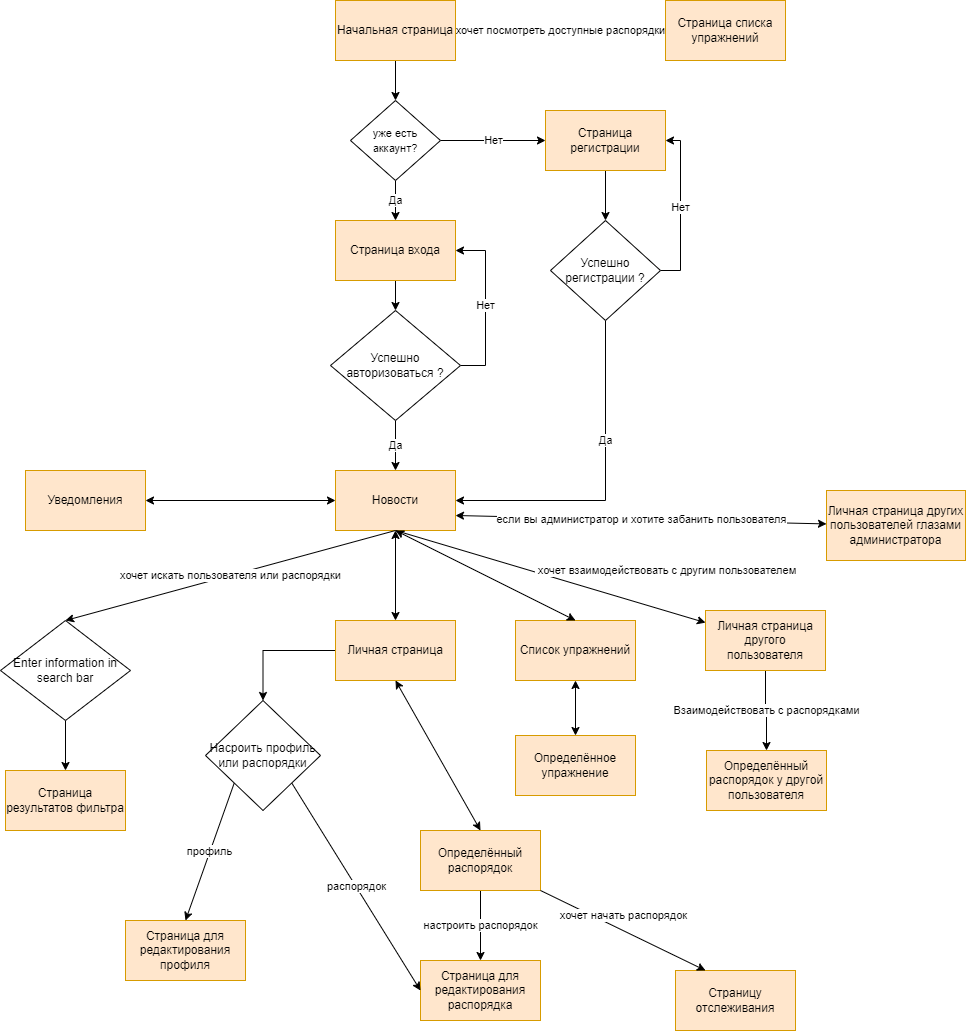

The diagram above was exported from draw.io. Its source (the exported page's mxGraphModel, read from the mxfile embedded in the PNG):
<mxGraphModel dx="1422" dy="798" grid="1" gridSize="10" guides="1" tooltips="1" connect="1" arrows="1" fold="1" page="1" pageScale="1" pageWidth="850" pageHeight="1100" math="0" shadow="0">
  <root>
    <mxCell id="0" />
    <mxCell id="1" parent="0" />
    <mxCell id="9UM9cpGr8_4hgZ6bG0Q0-3" value="хочет посмотреть доступные распорядки" style="edgeStyle=orthogonalEdgeStyle;rounded=0;orthogonalLoop=1;jettySize=auto;html=1;" parent="1" source="9UM9cpGr8_4hgZ6bG0Q0-1" target="9UM9cpGr8_4hgZ6bG0Q0-2" edge="1">
      <mxGeometry relative="1" as="geometry" />
    </mxCell>
    <mxCell id="9UM9cpGr8_4hgZ6bG0Q0-7" value="" style="edgeStyle=orthogonalEdgeStyle;rounded=0;orthogonalLoop=1;jettySize=auto;html=1;" parent="1" source="9UM9cpGr8_4hgZ6bG0Q0-1" target="9UM9cpGr8_4hgZ6bG0Q0-6" edge="1">
      <mxGeometry x="-0.1111" y="20" relative="1" as="geometry">
        <mxPoint as="offset" />
      </mxGeometry>
    </mxCell>
    <mxCell id="9UM9cpGr8_4hgZ6bG0Q0-1" value="Начальная страница" style="rounded=0;whiteSpace=wrap;html=1;fillColor=#ffe6cc;strokeColor=#d79b00;" parent="1" vertex="1">
      <mxGeometry x="340" y="30" width="120" height="60" as="geometry" />
    </mxCell>
    <mxCell id="9UM9cpGr8_4hgZ6bG0Q0-2" value="Страница списка упражнений" style="whiteSpace=wrap;html=1;rounded=0;fillColor=#ffe6cc;strokeColor=#d79b00;" parent="1" vertex="1">
      <mxGeometry x="670" y="30" width="120" height="60" as="geometry" />
    </mxCell>
    <mxCell id="9UM9cpGr8_4hgZ6bG0Q0-11" value="" style="edgeStyle=orthogonalEdgeStyle;rounded=0;orthogonalLoop=1;jettySize=auto;html=1;exitX=0.5;exitY=1;exitDx=0;exitDy=0;" parent="1" source="9UM9cpGr8_4hgZ6bG0Q0-4" target="9UM9cpGr8_4hgZ6bG0Q0-8" edge="1">
      <mxGeometry relative="1" as="geometry">
        <Array as="points">
          <mxPoint x="400" y="370" />
          <mxPoint x="400" y="370" />
        </Array>
      </mxGeometry>
    </mxCell>
    <mxCell id="9UM9cpGr8_4hgZ6bG0Q0-4" value="Страница входа" style="whiteSpace=wrap;html=1;rounded=0;fillColor=#ffe6cc;strokeColor=#d79b00;" parent="1" vertex="1">
      <mxGeometry x="340" y="250" width="120" height="60" as="geometry" />
    </mxCell>
    <mxCell id="9UM9cpGr8_4hgZ6bG0Q0-9" value="Да" style="edgeStyle=orthogonalEdgeStyle;rounded=0;orthogonalLoop=1;jettySize=auto;html=1;entryX=0.5;entryY=0;entryDx=0;entryDy=0;" parent="1" source="9UM9cpGr8_4hgZ6bG0Q0-6" target="9UM9cpGr8_4hgZ6bG0Q0-4" edge="1">
      <mxGeometry relative="1" as="geometry" />
    </mxCell>
    <mxCell id="9UM9cpGr8_4hgZ6bG0Q0-13" value="Нет" style="edgeStyle=orthogonalEdgeStyle;rounded=0;orthogonalLoop=1;jettySize=auto;html=1;" parent="1" source="9UM9cpGr8_4hgZ6bG0Q0-6" target="9UM9cpGr8_4hgZ6bG0Q0-12" edge="1">
      <mxGeometry relative="1" as="geometry" />
    </mxCell>
    <mxCell id="9UM9cpGr8_4hgZ6bG0Q0-6" value="&#10;&#10;&lt;span style=&quot;color: rgb(0, 0, 0); font-family: helvetica; font-size: 11px; font-style: normal; font-weight: 400; letter-spacing: normal; text-align: center; text-indent: 0px; text-transform: none; word-spacing: 0px; background-color: rgb(255, 255, 255); display: inline; float: none;&quot;&gt;уже есть аккаунт?&lt;/span&gt;&#10;&#10;" style="rhombus;whiteSpace=wrap;html=1;rounded=0;" parent="1" vertex="1">
      <mxGeometry x="355" y="130" width="90" height="80" as="geometry" />
    </mxCell>
    <mxCell id="9UM9cpGr8_4hgZ6bG0Q0-18" value="Да" style="edgeStyle=orthogonalEdgeStyle;rounded=0;orthogonalLoop=1;jettySize=auto;html=1;" parent="1" source="9UM9cpGr8_4hgZ6bG0Q0-8" target="9UM9cpGr8_4hgZ6bG0Q0-17" edge="1">
      <mxGeometry relative="1" as="geometry" />
    </mxCell>
    <mxCell id="9UM9cpGr8_4hgZ6bG0Q0-19" value="Нет" style="edgeStyle=orthogonalEdgeStyle;rounded=0;orthogonalLoop=1;jettySize=auto;html=1;exitX=1;exitY=0.5;exitDx=0;exitDy=0;entryX=1;entryY=0.5;entryDx=0;entryDy=0;" parent="1" source="9UM9cpGr8_4hgZ6bG0Q0-8" target="9UM9cpGr8_4hgZ6bG0Q0-4" edge="1">
      <mxGeometry relative="1" as="geometry">
        <mxPoint x="560" y="400" as="targetPoint" />
        <Array as="points">
          <mxPoint x="490" y="395" />
          <mxPoint x="490" y="280" />
        </Array>
      </mxGeometry>
    </mxCell>
    <mxCell id="9UM9cpGr8_4hgZ6bG0Q0-8" value="Успешно авторизоваться ?" style="rhombus;whiteSpace=wrap;html=1;rounded=0;" parent="1" vertex="1">
      <mxGeometry x="335" y="340" width="130" height="110" as="geometry" />
    </mxCell>
    <mxCell id="9UM9cpGr8_4hgZ6bG0Q0-21" value="" style="edgeStyle=orthogonalEdgeStyle;rounded=0;orthogonalLoop=1;jettySize=auto;html=1;" parent="1" source="9UM9cpGr8_4hgZ6bG0Q0-12" target="9UM9cpGr8_4hgZ6bG0Q0-20" edge="1">
      <mxGeometry relative="1" as="geometry" />
    </mxCell>
    <mxCell id="9UM9cpGr8_4hgZ6bG0Q0-12" value="Страница регистрации" style="whiteSpace=wrap;html=1;rounded=0;fillColor=#ffe6cc;strokeColor=#d79b00;" parent="1" vertex="1">
      <mxGeometry x="550" y="140" width="120" height="60" as="geometry" />
    </mxCell>
    <mxCell id="9UM9cpGr8_4hgZ6bG0Q0-17" value="Новости" style="whiteSpace=wrap;html=1;rounded=0;fillColor=#ffe6cc;strokeColor=#d79b00;" parent="1" vertex="1">
      <mxGeometry x="340" y="500" width="120" height="60" as="geometry" />
    </mxCell>
    <mxCell id="9UM9cpGr8_4hgZ6bG0Q0-22" value="Нет" style="edgeStyle=orthogonalEdgeStyle;rounded=0;orthogonalLoop=1;jettySize=auto;html=1;exitX=1;exitY=0.5;exitDx=0;exitDy=0;entryX=1;entryY=0.5;entryDx=0;entryDy=0;" parent="1" source="9UM9cpGr8_4hgZ6bG0Q0-20" target="9UM9cpGr8_4hgZ6bG0Q0-12" edge="1">
      <mxGeometry relative="1" as="geometry" />
    </mxCell>
    <mxCell id="9UM9cpGr8_4hgZ6bG0Q0-23" value="Да" style="edgeStyle=orthogonalEdgeStyle;rounded=0;orthogonalLoop=1;jettySize=auto;html=1;exitX=0.5;exitY=1;exitDx=0;exitDy=0;entryX=1;entryY=0.5;entryDx=0;entryDy=0;" parent="1" source="9UM9cpGr8_4hgZ6bG0Q0-20" target="9UM9cpGr8_4hgZ6bG0Q0-17" edge="1">
      <mxGeometry x="-0.2727" relative="1" as="geometry">
        <mxPoint as="offset" />
      </mxGeometry>
    </mxCell>
    <mxCell id="9UM9cpGr8_4hgZ6bG0Q0-20" value="Успешно регистрации ?" style="rhombus;whiteSpace=wrap;html=1;rounded=0;" parent="1" vertex="1">
      <mxGeometry x="555" y="250" width="110" height="100" as="geometry" />
    </mxCell>
    <mxCell id="9UM9cpGr8_4hgZ6bG0Q0-39" value="" style="edgeStyle=orthogonalEdgeStyle;rounded=0;orthogonalLoop=1;jettySize=auto;html=1;" parent="1" source="9UM9cpGr8_4hgZ6bG0Q0-36" target="9UM9cpGr8_4hgZ6bG0Q0-38" edge="1">
      <mxGeometry relative="1" as="geometry" />
    </mxCell>
    <mxCell id="9UM9cpGr8_4hgZ6bG0Q0-36" value="Enter information in search bar" style="rhombus;whiteSpace=wrap;html=1;" parent="1" vertex="1">
      <mxGeometry x="5" y="650" width="130" height="100" as="geometry" />
    </mxCell>
    <mxCell id="9UM9cpGr8_4hgZ6bG0Q0-37" value="хочет искать пользователя или распорядки" style="endArrow=classic;html=1;rounded=0;exitX=0.5;exitY=1;exitDx=0;exitDy=0;entryX=0.5;entryY=0;entryDx=0;entryDy=0;" parent="1" source="9UM9cpGr8_4hgZ6bG0Q0-17" target="9UM9cpGr8_4hgZ6bG0Q0-36" edge="1">
      <mxGeometry width="50" height="50" relative="1" as="geometry">
        <mxPoint x="400" y="600" as="sourcePoint" />
        <mxPoint x="450" y="550" as="targetPoint" />
      </mxGeometry>
    </mxCell>
    <mxCell id="9UM9cpGr8_4hgZ6bG0Q0-38" value="Страница результатов фильтра" style="whiteSpace=wrap;html=1;fillColor=#ffe6cc;strokeColor=#d79b00;" parent="1" vertex="1">
      <mxGeometry x="10" y="800" width="120" height="60" as="geometry" />
    </mxCell>
    <mxCell id="9UM9cpGr8_4hgZ6bG0Q0-43" value="" style="edgeStyle=orthogonalEdgeStyle;rounded=0;orthogonalLoop=1;jettySize=auto;html=1;" parent="1" source="9UM9cpGr8_4hgZ6bG0Q0-41" target="9UM9cpGr8_4hgZ6bG0Q0-42" edge="1">
      <mxGeometry relative="1" as="geometry" />
    </mxCell>
    <mxCell id="9UM9cpGr8_4hgZ6bG0Q0-41" value="Личная страница" style="rounded=0;whiteSpace=wrap;html=1;fillColor=#ffe6cc;strokeColor=#d79b00;" parent="1" vertex="1">
      <mxGeometry x="340" y="650" width="120" height="60" as="geometry" />
    </mxCell>
    <mxCell id="9UM9cpGr8_4hgZ6bG0Q0-42" value="Насроить профиль или распорядки" style="rhombus;whiteSpace=wrap;html=1;rounded=0;" parent="1" vertex="1">
      <mxGeometry x="210" y="730" width="115" height="110" as="geometry" />
    </mxCell>
    <mxCell id="9UM9cpGr8_4hgZ6bG0Q0-46" value="Страница для редактирования профиля" style="rounded=0;whiteSpace=wrap;html=1;fillColor=#ffe6cc;strokeColor=#d79b00;" parent="1" vertex="1">
      <mxGeometry x="130" y="950" width="120" height="60" as="geometry" />
    </mxCell>
    <mxCell id="9UM9cpGr8_4hgZ6bG0Q0-49" value="настроить распорядок" style="edgeStyle=orthogonalEdgeStyle;rounded=0;orthogonalLoop=1;jettySize=auto;html=1;exitX=0.5;exitY=1;exitDx=0;exitDy=0;" parent="1" source="9UM9cpGr8_4hgZ6bG0Q0-47" target="9UM9cpGr8_4hgZ6bG0Q0-50" edge="1">
      <mxGeometry relative="1" as="geometry">
        <mxPoint x="490" y="1010" as="targetPoint" />
      </mxGeometry>
    </mxCell>
    <mxCell id="9UM9cpGr8_4hgZ6bG0Q0-47" value="Определённый распорядок" style="rounded=0;whiteSpace=wrap;html=1;fillColor=#ffe6cc;strokeColor=#d79b00;" parent="1" vertex="1">
      <mxGeometry x="425" y="860" width="120" height="60" as="geometry" />
    </mxCell>
    <mxCell id="9UM9cpGr8_4hgZ6bG0Q0-50" value="Страница для редактирования распорядка" style="rounded=0;whiteSpace=wrap;html=1;fillColor=#ffe6cc;strokeColor=#d79b00;" parent="1" vertex="1">
      <mxGeometry x="425" y="990" width="120" height="60" as="geometry" />
    </mxCell>
    <mxCell id="9UM9cpGr8_4hgZ6bG0Q0-51" value="Список упражнений" style="rounded=0;whiteSpace=wrap;html=1;fillColor=#ffe6cc;strokeColor=#d79b00;" parent="1" vertex="1">
      <mxGeometry x="520" y="650" width="120" height="60" as="geometry" />
    </mxCell>
    <mxCell id="9UM9cpGr8_4hgZ6bG0Q0-52" value="Определённое упражнение" style="rounded=0;whiteSpace=wrap;html=1;fillColor=#ffe6cc;strokeColor=#d79b00;" parent="1" vertex="1">
      <mxGeometry x="520" y="765" width="120" height="60" as="geometry" />
    </mxCell>
    <mxCell id="9UM9cpGr8_4hgZ6bG0Q0-54" value="&amp;nbsp;хочет взаимодействовать с другим пользователем" style="endArrow=classic;html=1;rounded=0;exitX=0.5;exitY=1;exitDx=0;exitDy=0;" parent="1" source="9UM9cpGr8_4hgZ6bG0Q0-17" target="9UM9cpGr8_4hgZ6bG0Q0-55" edge="1">
      <mxGeometry x="0.671" y="39" width="50" height="50" relative="1" as="geometry">
        <mxPoint x="400" y="770" as="sourcePoint" />
        <mxPoint x="780" y="640" as="targetPoint" />
        <mxPoint as="offset" />
      </mxGeometry>
    </mxCell>
    <mxCell id="9UM9cpGr8_4hgZ6bG0Q0-66" value="Взаимодействовать с распорядками" style="edgeStyle=orthogonalEdgeStyle;rounded=0;orthogonalLoop=1;jettySize=auto;html=1;" parent="1" source="9UM9cpGr8_4hgZ6bG0Q0-55" target="9UM9cpGr8_4hgZ6bG0Q0-65" edge="1">
      <mxGeometry relative="1" as="geometry" />
    </mxCell>
    <mxCell id="9UM9cpGr8_4hgZ6bG0Q0-55" value="Личная страница другого пользователя" style="rounded=0;whiteSpace=wrap;html=1;fillColor=#ffe6cc;strokeColor=#d79b00;" parent="1" vertex="1">
      <mxGeometry x="710" y="640" width="120" height="60" as="geometry" />
    </mxCell>
    <mxCell id="9UM9cpGr8_4hgZ6bG0Q0-57" value="Страницу отслеживания" style="whiteSpace=wrap;html=1;fillColor=#ffe6cc;strokeColor=#d79b00;rounded=0;" parent="1" vertex="1">
      <mxGeometry x="680" y="1000" width="120" height="60" as="geometry" />
    </mxCell>
    <mxCell id="9UM9cpGr8_4hgZ6bG0Q0-59" value="хочет начать распорядок" style="endArrow=classic;html=1;rounded=0;exitX=1;exitY=1;exitDx=0;exitDy=0;entryX=0.25;entryY=0;entryDx=0;entryDy=0;" parent="1" source="9UM9cpGr8_4hgZ6bG0Q0-47" target="9UM9cpGr8_4hgZ6bG0Q0-57" edge="1">
      <mxGeometry x="-0.0766" y="14" width="50" height="50" relative="1" as="geometry">
        <mxPoint x="400" y="770" as="sourcePoint" />
        <mxPoint x="450" y="720" as="targetPoint" />
        <mxPoint y="1" as="offset" />
      </mxGeometry>
    </mxCell>
    <mxCell id="9UM9cpGr8_4hgZ6bG0Q0-60" value="профиль" style="endArrow=classic;html=1;rounded=0;exitX=0;exitY=1;exitDx=0;exitDy=0;entryX=0.5;entryY=0;entryDx=0;entryDy=0;" parent="1" source="9UM9cpGr8_4hgZ6bG0Q0-42" target="9UM9cpGr8_4hgZ6bG0Q0-46" edge="1">
      <mxGeometry width="50" height="50" relative="1" as="geometry">
        <mxPoint x="400" y="790" as="sourcePoint" />
        <mxPoint x="450" y="740" as="targetPoint" />
      </mxGeometry>
    </mxCell>
    <mxCell id="9UM9cpGr8_4hgZ6bG0Q0-61" value="распорядок" style="endArrow=classic;html=1;rounded=0;exitX=1;exitY=1;exitDx=0;exitDy=0;entryX=0;entryY=0.5;entryDx=0;entryDy=0;" parent="1" source="9UM9cpGr8_4hgZ6bG0Q0-42" target="9UM9cpGr8_4hgZ6bG0Q0-50" edge="1">
      <mxGeometry width="50" height="50" relative="1" as="geometry">
        <mxPoint x="400" y="790" as="sourcePoint" />
        <mxPoint x="450" y="740" as="targetPoint" />
      </mxGeometry>
    </mxCell>
    <mxCell id="9UM9cpGr8_4hgZ6bG0Q0-62" value="" style="endArrow=classic;startArrow=classic;html=1;rounded=0;exitX=0.5;exitY=0;exitDx=0;exitDy=0;entryX=0.5;entryY=1;entryDx=0;entryDy=0;" parent="1" source="9UM9cpGr8_4hgZ6bG0Q0-41" target="9UM9cpGr8_4hgZ6bG0Q0-17" edge="1">
      <mxGeometry width="50" height="50" relative="1" as="geometry">
        <mxPoint x="400" y="790" as="sourcePoint" />
        <mxPoint x="450" y="740" as="targetPoint" />
      </mxGeometry>
    </mxCell>
    <mxCell id="9UM9cpGr8_4hgZ6bG0Q0-63" value="Уведомления" style="rounded=0;whiteSpace=wrap;html=1;fillColor=#ffe6cc;strokeColor=#d79b00;" parent="1" vertex="1">
      <mxGeometry x="30" y="500" width="120" height="60" as="geometry" />
    </mxCell>
    <mxCell id="9UM9cpGr8_4hgZ6bG0Q0-64" value="" style="endArrow=classic;startArrow=classic;html=1;rounded=0;exitX=1;exitY=0.5;exitDx=0;exitDy=0;entryX=0;entryY=0.5;entryDx=0;entryDy=0;" parent="1" source="9UM9cpGr8_4hgZ6bG0Q0-63" target="9UM9cpGr8_4hgZ6bG0Q0-17" edge="1">
      <mxGeometry width="50" height="50" relative="1" as="geometry">
        <mxPoint x="400" y="790" as="sourcePoint" />
        <mxPoint x="450" y="740" as="targetPoint" />
      </mxGeometry>
    </mxCell>
    <mxCell id="9UM9cpGr8_4hgZ6bG0Q0-65" value="Определённый распорядок у другой пользователя" style="whiteSpace=wrap;html=1;fillColor=#ffe6cc;strokeColor=#d79b00;rounded=0;" parent="1" vertex="1">
      <mxGeometry x="711" y="780" width="120" height="60" as="geometry" />
    </mxCell>
    <mxCell id="9UM9cpGr8_4hgZ6bG0Q0-67" value="" style="endArrow=classic;startArrow=classic;html=1;rounded=0;entryX=0.5;entryY=1;entryDx=0;entryDy=0;exitX=0.5;exitY=0;exitDx=0;exitDy=0;" parent="1" source="9UM9cpGr8_4hgZ6bG0Q0-47" target="9UM9cpGr8_4hgZ6bG0Q0-41" edge="1">
      <mxGeometry width="50" height="50" relative="1" as="geometry">
        <mxPoint x="380" y="825" as="sourcePoint" />
        <mxPoint x="430" y="775" as="targetPoint" />
      </mxGeometry>
    </mxCell>
    <mxCell id="9UM9cpGr8_4hgZ6bG0Q0-68" value="" style="endArrow=classic;startArrow=classic;html=1;rounded=0;exitX=0.5;exitY=1;exitDx=0;exitDy=0;entryX=0.5;entryY=0;entryDx=0;entryDy=0;" parent="1" source="9UM9cpGr8_4hgZ6bG0Q0-51" target="9UM9cpGr8_4hgZ6bG0Q0-52" edge="1">
      <mxGeometry width="50" height="50" relative="1" as="geometry">
        <mxPoint x="380" y="810" as="sourcePoint" />
        <mxPoint x="430" y="760" as="targetPoint" />
      </mxGeometry>
    </mxCell>
    <mxCell id="9UM9cpGr8_4hgZ6bG0Q0-69" value="" style="endArrow=classic;startArrow=classic;html=1;rounded=0;exitX=0.5;exitY=1;exitDx=0;exitDy=0;entryX=0.5;entryY=0;entryDx=0;entryDy=0;" parent="1" source="9UM9cpGr8_4hgZ6bG0Q0-17" target="9UM9cpGr8_4hgZ6bG0Q0-51" edge="1">
      <mxGeometry width="50" height="50" relative="1" as="geometry">
        <mxPoint x="380" y="810" as="sourcePoint" />
        <mxPoint x="430" y="760" as="targetPoint" />
      </mxGeometry>
    </mxCell>
    <mxCell id="9UM9cpGr8_4hgZ6bG0Q0-70" value="если вы администратор и хотите забанить пользователя" style="endArrow=classic;startArrow=classic;html=1;rounded=0;exitX=1;exitY=0.75;exitDx=0;exitDy=0;" parent="1" source="9UM9cpGr8_4hgZ6bG0Q0-17" target="9UM9cpGr8_4hgZ6bG0Q0-71" edge="1">
      <mxGeometry width="50" height="50" relative="1" as="geometry">
        <mxPoint x="380" y="710" as="sourcePoint" />
        <mxPoint x="830" y="545" as="targetPoint" />
      </mxGeometry>
    </mxCell>
    <mxCell id="9UM9cpGr8_4hgZ6bG0Q0-71" value="Личная страница других пользователей глазами администратора" style="rounded=0;whiteSpace=wrap;html=1;fillColor=#ffe6cc;strokeColor=#d79b00;" parent="1" vertex="1">
      <mxGeometry x="831" y="520" width="139" height="70" as="geometry" />
    </mxCell>
  </root>
</mxGraphModel>